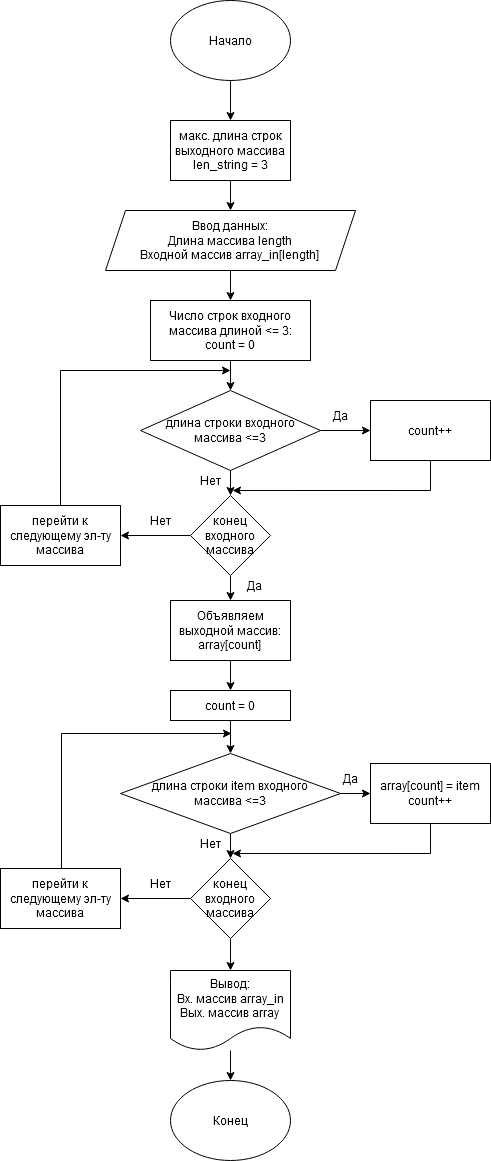

The diagram above was exported from draw.io. Its source (the exported page's mxGraphModel, read from the mxfile embedded in the PNG):
<mxGraphModel dx="1646" dy="882" grid="1" gridSize="10" guides="1" tooltips="1" connect="1" arrows="1" fold="1" page="1" pageScale="1" pageWidth="827" pageHeight="1169" math="0" shadow="0">
  <root>
    <mxCell id="0" />
    <mxCell id="1" parent="0" />
    <mxCell id="7Ze94lK_Hi3rgp7yNpel-5" value="" style="edgeStyle=orthogonalEdgeStyle;rounded=0;orthogonalLoop=1;jettySize=auto;html=1;" edge="1" parent="1" source="7Ze94lK_Hi3rgp7yNpel-1">
      <mxGeometry relative="1" as="geometry">
        <mxPoint x="390" y="138" as="targetPoint" />
      </mxGeometry>
    </mxCell>
    <mxCell id="7Ze94lK_Hi3rgp7yNpel-1" value="" style="ellipse;whiteSpace=wrap;html=1;" vertex="1" parent="1">
      <mxGeometry x="330" y="18" width="120" height="80" as="geometry" />
    </mxCell>
    <mxCell id="7Ze94lK_Hi3rgp7yNpel-2" value="Начало" style="text;html=1;align=center;verticalAlign=middle;resizable=0;points=[];autosize=1;strokeColor=none;fillColor=none;" vertex="1" parent="1">
      <mxGeometry x="360" y="43" width="60" height="30" as="geometry" />
    </mxCell>
    <mxCell id="7Ze94lK_Hi3rgp7yNpel-12" value="" style="edgeStyle=orthogonalEdgeStyle;rounded=0;orthogonalLoop=1;jettySize=auto;html=1;" edge="1" parent="1" source="7Ze94lK_Hi3rgp7yNpel-3" target="7Ze94lK_Hi3rgp7yNpel-9">
      <mxGeometry relative="1" as="geometry" />
    </mxCell>
    <mxCell id="7Ze94lK_Hi3rgp7yNpel-3" value="&lt;div&gt;Ввод данных:&lt;/div&gt;&lt;div&gt;Длина массива length&lt;/div&gt;&lt;div&gt;Входной массив аrray_in[length]&lt;br&gt;&lt;/div&gt;" style="shape=parallelogram;perimeter=parallelogramPerimeter;whiteSpace=wrap;html=1;fixedSize=1;" vertex="1" parent="1">
      <mxGeometry x="265" y="228" width="250" height="60" as="geometry" />
    </mxCell>
    <mxCell id="7Ze94lK_Hi3rgp7yNpel-7" value="" style="edgeStyle=orthogonalEdgeStyle;rounded=0;orthogonalLoop=1;jettySize=auto;html=1;" edge="1" parent="1" source="7Ze94lK_Hi3rgp7yNpel-6" target="7Ze94lK_Hi3rgp7yNpel-3">
      <mxGeometry relative="1" as="geometry" />
    </mxCell>
    <mxCell id="7Ze94lK_Hi3rgp7yNpel-6" value="макс. длина строк выходного массива len_string = 3" style="rounded=0;whiteSpace=wrap;html=1;" vertex="1" parent="1">
      <mxGeometry x="330" y="138" width="120" height="60" as="geometry" />
    </mxCell>
    <mxCell id="7Ze94lK_Hi3rgp7yNpel-15" value="" style="edgeStyle=orthogonalEdgeStyle;rounded=0;orthogonalLoop=1;jettySize=auto;html=1;" edge="1" parent="1" source="7Ze94lK_Hi3rgp7yNpel-8" target="7Ze94lK_Hi3rgp7yNpel-13">
      <mxGeometry relative="1" as="geometry" />
    </mxCell>
    <mxCell id="7Ze94lK_Hi3rgp7yNpel-18" value="" style="edgeStyle=orthogonalEdgeStyle;rounded=0;orthogonalLoop=1;jettySize=auto;html=1;" edge="1" parent="1" source="7Ze94lK_Hi3rgp7yNpel-8" target="7Ze94lK_Hi3rgp7yNpel-17">
      <mxGeometry relative="1" as="geometry" />
    </mxCell>
    <mxCell id="7Ze94lK_Hi3rgp7yNpel-8" value="длина строки входного массива &amp;lt;=3" style="rhombus;whiteSpace=wrap;html=1;" vertex="1" parent="1">
      <mxGeometry x="300" y="408" width="180" height="80" as="geometry" />
    </mxCell>
    <mxCell id="7Ze94lK_Hi3rgp7yNpel-14" value="" style="edgeStyle=orthogonalEdgeStyle;rounded=0;orthogonalLoop=1;jettySize=auto;html=1;" edge="1" parent="1" source="7Ze94lK_Hi3rgp7yNpel-9" target="7Ze94lK_Hi3rgp7yNpel-8">
      <mxGeometry relative="1" as="geometry" />
    </mxCell>
    <mxCell id="7Ze94lK_Hi3rgp7yNpel-9" value="&lt;div&gt;Число строк входного массива длиной &amp;lt;= 3:&lt;/div&gt;&lt;div&gt;count = 0&lt;br&gt;&lt;/div&gt;" style="rounded=0;whiteSpace=wrap;html=1;" vertex="1" parent="1">
      <mxGeometry x="310" y="318" width="160" height="60" as="geometry" />
    </mxCell>
    <mxCell id="7Ze94lK_Hi3rgp7yNpel-20" style="edgeStyle=orthogonalEdgeStyle;rounded=0;orthogonalLoop=1;jettySize=auto;html=1;entryX=1.05;entryY=0.833;entryDx=0;entryDy=0;entryPerimeter=0;" edge="1" parent="1" source="7Ze94lK_Hi3rgp7yNpel-13" target="7Ze94lK_Hi3rgp7yNpel-19">
      <mxGeometry relative="1" as="geometry">
        <mxPoint x="560" y="548" as="targetPoint" />
        <Array as="points">
          <mxPoint x="590" y="508" />
        </Array>
      </mxGeometry>
    </mxCell>
    <mxCell id="7Ze94lK_Hi3rgp7yNpel-13" value="count++" style="rounded=0;whiteSpace=wrap;html=1;" vertex="1" parent="1">
      <mxGeometry x="530" y="418" width="120" height="60" as="geometry" />
    </mxCell>
    <mxCell id="7Ze94lK_Hi3rgp7yNpel-16" value="Да" style="text;html=1;align=center;verticalAlign=middle;resizable=0;points=[];autosize=1;strokeColor=none;fillColor=none;" vertex="1" parent="1">
      <mxGeometry x="480" y="418" width="40" height="30" as="geometry" />
    </mxCell>
    <mxCell id="7Ze94lK_Hi3rgp7yNpel-24" value="" style="edgeStyle=orthogonalEdgeStyle;rounded=0;orthogonalLoop=1;jettySize=auto;html=1;" edge="1" parent="1" source="7Ze94lK_Hi3rgp7yNpel-17" target="7Ze94lK_Hi3rgp7yNpel-23">
      <mxGeometry relative="1" as="geometry" />
    </mxCell>
    <mxCell id="7Ze94lK_Hi3rgp7yNpel-27" value="" style="edgeStyle=orthogonalEdgeStyle;rounded=0;orthogonalLoop=1;jettySize=auto;html=1;" edge="1" parent="1" source="7Ze94lK_Hi3rgp7yNpel-17" target="7Ze94lK_Hi3rgp7yNpel-26">
      <mxGeometry relative="1" as="geometry" />
    </mxCell>
    <mxCell id="7Ze94lK_Hi3rgp7yNpel-17" value="конец входного массива" style="rhombus;whiteSpace=wrap;html=1;" vertex="1" parent="1">
      <mxGeometry x="350" y="513" width="80" height="80" as="geometry" />
    </mxCell>
    <mxCell id="7Ze94lK_Hi3rgp7yNpel-19" value="Нет" style="text;html=1;align=center;verticalAlign=middle;resizable=0;points=[];autosize=1;strokeColor=none;fillColor=none;" vertex="1" parent="1">
      <mxGeometry x="350" y="483" width="40" height="30" as="geometry" />
    </mxCell>
    <mxCell id="7Ze94lK_Hi3rgp7yNpel-22" value="Нет" style="text;html=1;align=center;verticalAlign=middle;resizable=0;points=[];autosize=1;strokeColor=none;fillColor=none;" vertex="1" parent="1">
      <mxGeometry x="300" y="522.5" width="40" height="30" as="geometry" />
    </mxCell>
    <mxCell id="7Ze94lK_Hi3rgp7yNpel-41" value="" style="edgeStyle=orthogonalEdgeStyle;rounded=0;orthogonalLoop=1;jettySize=auto;html=1;" edge="1" parent="1" source="7Ze94lK_Hi3rgp7yNpel-23" target="7Ze94lK_Hi3rgp7yNpel-40">
      <mxGeometry relative="1" as="geometry" />
    </mxCell>
    <mxCell id="7Ze94lK_Hi3rgp7yNpel-23" value="&lt;div&gt;Объявляем выходной массив:&lt;/div&gt;&lt;div&gt;array[count]&lt;br&gt;&lt;/div&gt;" style="rounded=0;whiteSpace=wrap;html=1;" vertex="1" parent="1">
      <mxGeometry x="330" y="618" width="120" height="60" as="geometry" />
    </mxCell>
    <mxCell id="7Ze94lK_Hi3rgp7yNpel-25" value="Да" style="text;html=1;align=center;verticalAlign=middle;resizable=0;points=[];autosize=1;strokeColor=none;fillColor=none;" vertex="1" parent="1">
      <mxGeometry x="394" y="588" width="40" height="30" as="geometry" />
    </mxCell>
    <mxCell id="7Ze94lK_Hi3rgp7yNpel-28" style="edgeStyle=orthogonalEdgeStyle;rounded=0;orthogonalLoop=1;jettySize=auto;html=1;" edge="1" parent="1" source="7Ze94lK_Hi3rgp7yNpel-26">
      <mxGeometry relative="1" as="geometry">
        <mxPoint x="390" y="388" as="targetPoint" />
        <Array as="points">
          <mxPoint x="220" y="388" />
        </Array>
      </mxGeometry>
    </mxCell>
    <mxCell id="7Ze94lK_Hi3rgp7yNpel-26" value="&lt;div&gt;перейти к следующему эл-ту массива&lt;/div&gt;" style="rounded=0;whiteSpace=wrap;html=1;" vertex="1" parent="1">
      <mxGeometry x="160" y="523" width="120" height="60" as="geometry" />
    </mxCell>
    <mxCell id="7Ze94lK_Hi3rgp7yNpel-56" value="" style="edgeStyle=orthogonalEdgeStyle;rounded=0;orthogonalLoop=1;jettySize=auto;html=1;entryX=0.5;entryY=0;entryDx=0;entryDy=0;" edge="1" parent="1" source="7Ze94lK_Hi3rgp7yNpel-40" target="7Ze94lK_Hi3rgp7yNpel-46">
      <mxGeometry relative="1" as="geometry" />
    </mxCell>
    <mxCell id="7Ze94lK_Hi3rgp7yNpel-40" value="count = 0" style="rounded=0;whiteSpace=wrap;html=1;" vertex="1" parent="1">
      <mxGeometry x="330" y="708" width="120" height="30" as="geometry" />
    </mxCell>
    <mxCell id="7Ze94lK_Hi3rgp7yNpel-44" value="" style="edgeStyle=orthogonalEdgeStyle;rounded=0;orthogonalLoop=1;jettySize=auto;html=1;" edge="1" parent="1" source="7Ze94lK_Hi3rgp7yNpel-46" target="7Ze94lK_Hi3rgp7yNpel-48">
      <mxGeometry relative="1" as="geometry" />
    </mxCell>
    <mxCell id="7Ze94lK_Hi3rgp7yNpel-45" value="" style="edgeStyle=orthogonalEdgeStyle;rounded=0;orthogonalLoop=1;jettySize=auto;html=1;" edge="1" parent="1" source="7Ze94lK_Hi3rgp7yNpel-46" target="7Ze94lK_Hi3rgp7yNpel-51">
      <mxGeometry relative="1" as="geometry" />
    </mxCell>
    <mxCell id="7Ze94lK_Hi3rgp7yNpel-46" value="&lt;div&gt;длина строки item входного &lt;br&gt;&lt;/div&gt;&lt;div&gt;массива &amp;lt;=3&lt;/div&gt;" style="rhombus;whiteSpace=wrap;html=1;" vertex="1" parent="1">
      <mxGeometry x="280" y="771" width="220" height="80" as="geometry" />
    </mxCell>
    <mxCell id="7Ze94lK_Hi3rgp7yNpel-47" style="edgeStyle=orthogonalEdgeStyle;rounded=0;orthogonalLoop=1;jettySize=auto;html=1;entryX=1.05;entryY=0.833;entryDx=0;entryDy=0;entryPerimeter=0;" edge="1" parent="1" source="7Ze94lK_Hi3rgp7yNpel-48" target="7Ze94lK_Hi3rgp7yNpel-52">
      <mxGeometry relative="1" as="geometry">
        <mxPoint x="560" y="911" as="targetPoint" />
        <Array as="points">
          <mxPoint x="590" y="871" />
        </Array>
      </mxGeometry>
    </mxCell>
    <mxCell id="7Ze94lK_Hi3rgp7yNpel-48" value="&lt;div&gt;array[count] = item&lt;/div&gt;&lt;div&gt;count++&lt;/div&gt;" style="rounded=0;whiteSpace=wrap;html=1;" vertex="1" parent="1">
      <mxGeometry x="530" y="781" width="120" height="60" as="geometry" />
    </mxCell>
    <mxCell id="7Ze94lK_Hi3rgp7yNpel-49" value="Да" style="text;html=1;align=center;verticalAlign=middle;resizable=0;points=[];autosize=1;strokeColor=none;fillColor=none;" vertex="1" parent="1">
      <mxGeometry x="490" y="781" width="40" height="30" as="geometry" />
    </mxCell>
    <mxCell id="7Ze94lK_Hi3rgp7yNpel-50" value="" style="edgeStyle=orthogonalEdgeStyle;rounded=0;orthogonalLoop=1;jettySize=auto;html=1;" edge="1" parent="1" source="7Ze94lK_Hi3rgp7yNpel-51" target="7Ze94lK_Hi3rgp7yNpel-55">
      <mxGeometry relative="1" as="geometry" />
    </mxCell>
    <mxCell id="7Ze94lK_Hi3rgp7yNpel-58" value="" style="edgeStyle=orthogonalEdgeStyle;rounded=0;orthogonalLoop=1;jettySize=auto;html=1;" edge="1" parent="1" source="7Ze94lK_Hi3rgp7yNpel-51" target="7Ze94lK_Hi3rgp7yNpel-57">
      <mxGeometry relative="1" as="geometry" />
    </mxCell>
    <mxCell id="7Ze94lK_Hi3rgp7yNpel-51" value="конец входного массива" style="rhombus;whiteSpace=wrap;html=1;" vertex="1" parent="1">
      <mxGeometry x="350" y="876" width="80" height="80" as="geometry" />
    </mxCell>
    <mxCell id="7Ze94lK_Hi3rgp7yNpel-52" value="Нет" style="text;html=1;align=center;verticalAlign=middle;resizable=0;points=[];autosize=1;strokeColor=none;fillColor=none;" vertex="1" parent="1">
      <mxGeometry x="350" y="846" width="40" height="30" as="geometry" />
    </mxCell>
    <mxCell id="7Ze94lK_Hi3rgp7yNpel-53" value="Нет" style="text;html=1;align=center;verticalAlign=middle;resizable=0;points=[];autosize=1;strokeColor=none;fillColor=none;" vertex="1" parent="1">
      <mxGeometry x="300" y="885.5" width="40" height="30" as="geometry" />
    </mxCell>
    <mxCell id="7Ze94lK_Hi3rgp7yNpel-54" style="edgeStyle=orthogonalEdgeStyle;rounded=0;orthogonalLoop=1;jettySize=auto;html=1;" edge="1" parent="1" source="7Ze94lK_Hi3rgp7yNpel-55">
      <mxGeometry relative="1" as="geometry">
        <mxPoint x="391" y="751" as="targetPoint" />
        <Array as="points">
          <mxPoint x="221" y="751" />
        </Array>
      </mxGeometry>
    </mxCell>
    <mxCell id="7Ze94lK_Hi3rgp7yNpel-55" value="&lt;div&gt;перейти к следующему эл-ту массива&lt;/div&gt;" style="rounded=0;whiteSpace=wrap;html=1;" vertex="1" parent="1">
      <mxGeometry x="160" y="886" width="120" height="60" as="geometry" />
    </mxCell>
    <mxCell id="7Ze94lK_Hi3rgp7yNpel-60" value="" style="edgeStyle=orthogonalEdgeStyle;rounded=0;orthogonalLoop=1;jettySize=auto;html=1;" edge="1" parent="1" source="7Ze94lK_Hi3rgp7yNpel-57" target="7Ze94lK_Hi3rgp7yNpel-59">
      <mxGeometry relative="1" as="geometry" />
    </mxCell>
    <mxCell id="7Ze94lK_Hi3rgp7yNpel-57" value="&lt;div&gt;Вывод:&lt;/div&gt;&lt;div&gt;Вх. массив array_in&lt;/div&gt;&lt;div&gt;Вых. массив array&lt;br&gt;&lt;/div&gt;" style="shape=document;whiteSpace=wrap;html=1;boundedLbl=1;" vertex="1" parent="1">
      <mxGeometry x="330" y="988" width="120" height="80" as="geometry" />
    </mxCell>
    <mxCell id="7Ze94lK_Hi3rgp7yNpel-59" value="Конец" style="ellipse;whiteSpace=wrap;html=1;" vertex="1" parent="1">
      <mxGeometry x="330" y="1098" width="120" height="80" as="geometry" />
    </mxCell>
  </root>
</mxGraphModel>